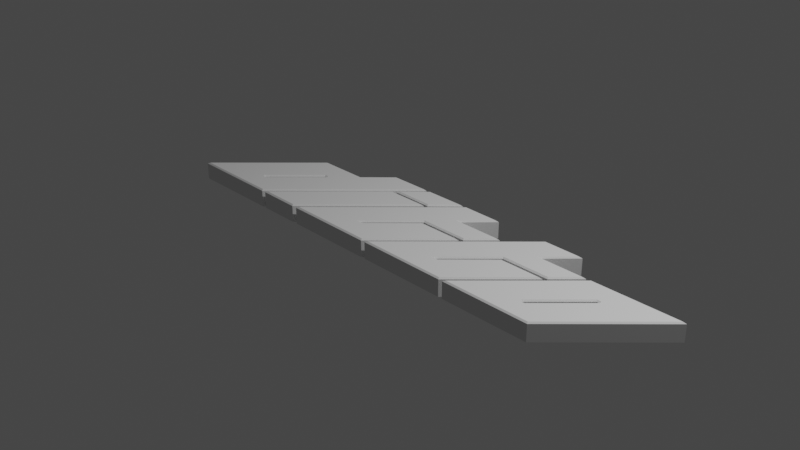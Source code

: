 # Source: untitled.blend  (saved by Blender 3.4.6; exported with 4.5.12 LTS)
import bpy
from mathutils import Matrix  # noqa: F401  (used for matrix-valued properties, if any)

bpy.ops.wm.read_factory_settings(use_empty=True)
scene = bpy.context.scene
scene.name = 'Scene'

# ---- collections
col_collection = bpy.data.collections.new('Collection'); scene.collection.children.link(col_collection)
col_collection_2 = bpy.data.collections.new('Collection 2'); scene.collection.children.link(col_collection_2)

# ---- world
world_world = bpy.data.worlds.new('World'); scene.world = world_world
world_world.use_nodes = True; world_world.node_tree.nodes.clear()
_N = world_world.node_tree.nodes; _L = world_world.node_tree.links
n0 = _N.new('ShaderNodeOutputWorld'); n0.name = 'World Output'; n0.location = (300, 300)
n1 = _N.new('ShaderNodeBackground'); n1.name = 'Background'; n1.location = (10, 300)
n1.inputs[0].default_value = (0.05088, 0.05088, 0.05088, 1.0)
_L.new(n1.outputs[0], n0.inputs[0])
n0.is_active_output = True
world_world.color = (0.05088, 0.05088, 0.05088)
world_world.use_sun_shadow = False
world_world.sun_shadow_jitter_overblur = 0.0

# ---- cameras
cam_camera = bpy.data.cameras.new('Camera')
cam_camera.clip_end = 100.0
cam_camera.ortho_scale = 7.314

# ---- lights
light_light = bpy.data.lights.new('Light', 'POINT')
light_light.transmission_factor = 0.0
light_light.energy = 1000.0
light_light.shadow_soft_size = 0.1
light_light.shadow_maximum_resolution = 0.006
light_light.use_absolute_resolution = True

# ---- meshes
me_plane_001 = bpy.data.meshes.new('Plane.001')
me_plane_001.from_pydata([(-0.2187, -0.5819, -0.2), (-0.02028, 0.7009, -0.2), (0.1668, 0.4079, -0.2), (-1.238, -0.5799, -0.2), (0.707, 0.4059, -0.2), (0.4334, 0.6978, -0.2), (0.435, 0.1125, -0.2), (0.4631, 0.1457, -0.2), (-0.0825, 0.1445, -0.2), (-0.5247, -0.322, -0.2), (-0.4822, -0.3226, -0.2), (-0.0635, 0.112, -0.2), (-0.2252, -0.5667, 0.0), (-0.2187, -0.5819, -0.01515), (-0.01382, 0.6857, 0.0), (-0.02028, 0.7009, -0.01515), (0.1324, 0.3929, 0.0), (0.1668, 0.4079, -0.01515), (-1.238, -0.5799, -0.01515), (-1.203, -0.5648, 0.0), (0.707, 0.4059, -0.01515), (0.6722, 0.3909, 0.0), (0.4334, 0.6978, -0.01515), (0.3991, 0.6829, 0.0), (0.3999, 0.09733, 0.0), (0.435, 0.1125, -0.01515), (0.4631, 0.1457, -0.01515), (0.4566, 0.1608, 0.0), (-0.0825, 0.1445, -0.01515), (-0.08903, 0.1596, 0.0), (-0.5247, -0.322, -0.01515), (-0.5594, -0.3367, 0.0), (-0.4822, -0.3226, -0.01515), (-0.4759, -0.3378, 0.0), (-0.0635, 0.112, -0.01515), (-0.05705, 0.09685, 0.0)], [], [(13, 0, 6, 25), (4, 7, 8, 9, 10, 11, 6, 0, 3, 1, 5, 2), (30, 9, 8, 28), (25, 6, 11, 34), (28, 8, 7, 26), (17, 2, 5, 22), (32, 10, 9, 30), (26, 7, 4, 20), (15, 1, 3, 18), (34, 11, 10, 32), (22, 5, 1, 15), (20, 4, 2, 17), (21, 16, 23, 14, 19, 12, 24, 35, 33, 31, 29, 27), (19, 18, 13, 12), (21, 20, 17, 16), (23, 22, 15, 14), (14, 15, 18, 19), (27, 26, 20, 21), (16, 17, 22, 23), (12, 13, 25, 24), (26, 27, 29, 28), (28, 29, 31, 30), (30, 31, 33, 32), (32, 33, 35, 34), (34, 35, 24, 25), (18, 3, 0, 13)])
_uv = me_plane_001.uv_layers.new(name='UVMap')
_uv.uv.foreach_set('vector', [0.0, 0.0, 0.0, 0.0, 0.6838, 0.3419, 0.6838, 0.3419, 1.0, 0.5, 0.7366, 0.3683, 0.3661, 0.5707, 0.1682, 0.4435, 0.2162, 0.3841, 0.3935, 0.4912, 0.6838, 0.3419, 0.0, 0.0, 0.0, 0.5, 0.0, 1.0, 0.5, 1.0, 1.0, 1.0, 0.1682, 0.4435, 0.1682, 0.4435, 0.3661, 0.5707, 0.3661, 0.5707, 0.6838, 0.3419, 0.6838, 0.3419, 0.3935, 0.4912, 0.3935, 0.4912, 0.3661, 0.5707, 0.3661, 0.5707, 0.7366, 0.3683, 0.7366, 0.3683, 1.0, 1.0, 1.0, 1.0, 0.5, 1.0, 0.5, 1.0, 0.2162, 0.3841, 0.2162, 0.3841, 0.1682, 0.4435, 0.1682, 0.4435, 0.7366, 0.3683, 0.7366, 0.3683, 1.0, 0.5, 1.0, 0.5, 0.0, 1.0, 0.0, 1.0, 0.0, 0.5, 0.0, 0.5, 0.3935, 0.4912, 0.3935, 0.4912, 0.2162, 0.3841, 0.2162, 0.3841, 0.5, 1.0, 0.5, 1.0, 0.0, 1.0, 0.0, 1.0, 1.0, 0.5, 1.0, 0.5, 1.0, 1.0, 1.0, 1.0, 0.9816, 0.5092, 0.6069, 0.8471, 0.4931, 0.9977, 0.01939, 0.9912, 0.0008582, 0.4959, 0.008229, 0.01661, 0.6536, 0.3411, 0.3928, 0.4653, 0.1896, 0.3491, 0.07155, 0.4063, 0.3361, 0.607, 0.7393, 0.387, 0.0008582, 0.4959, 0.0, 0.5, 0.0, 0.0, 0.008229, 0.01661, 0.9816, 0.5092, 1.0, 0.5, 1.0, 1.0, 0.6069, 0.8471, 0.4931, 0.9977, 0.5, 1.0, 0.0, 1.0, 0.01939, 0.9912, 0.01939, 0.9912, 0.0, 1.0, 0.0, 0.5, 0.0008582, 0.4959, 0.7393, 0.387, 0.7366, 0.3683, 1.0, 0.5, 0.9816, 0.5092, 0.6069, 0.8471, 1.0, 1.0, 0.5, 1.0, 0.4931, 0.9977, 0.008229, 0.01661, 0.0, 0.0, 0.6838, 0.3419, 0.6536, 0.3411, 0.7366, 0.3683, 0.7393, 0.387, 0.3361, 0.607, 0.3661, 0.5707, 0.3661, 0.5707, 0.3361, 0.607, 0.07155, 0.4063, 0.1682, 0.4435, 0.1682, 0.4435, 0.07155, 0.4063, 0.1896, 0.3491, 0.2162, 0.3841, 0.2162, 0.3841, 0.1896, 0.3491, 0.3928, 0.4653, 0.3935, 0.4912, 0.3935, 0.4912, 0.3928, 0.4653, 0.6536, 0.3411, 0.6838, 0.3419, 0.0, 0.5, 0.0, 0.5, 0.0, 0.0, 0.0, 0.0])
me_plane_001.update()
me_plane_002 = bpy.data.meshes.new('Plane.002')
me_plane_002.from_pydata([(-0.2339, -0.5819, -0.2), (0.23, 0.4079, -0.2), (-0.7039, -0.5799, -0.2), (0.7081, 0.4109, -0.2), (-0.2404, -0.5667, 0.0), (-0.2339, -0.5819, -0.01515), (0.2366, 0.3928, 0.0), (0.23, 0.4079, -0.01515), (-0.7039, -0.5799, -0.01515), (-0.6689, -0.5649, 0.0), (0.7081, 0.4109, -0.01515), (0.6726, 0.3956, 0.0)], [], [(5, 0, 3, 10), (0, 2, 1, 3), (7, 1, 2, 8), (4, 11, 6, 9), (10, 3, 1, 7), (9, 8, 5, 4), (11, 10, 7, 6), (6, 7, 8, 9), (4, 5, 10, 11), (8, 2, 0, 5)])
_uv = me_plane_002.uv_layers.new(name='UVMap')
_uv.uv.foreach_set('vector', [0.0, 0.0, 0.0, 0.0, 0.5, 1.0, 0.5, 1.0, 0.0, 0.0, 0.0, 0.5, 0.0, 1.0, 0.5, 1.0, 0.0, 1.0, 0.0, 1.0, 0.0, 0.5, 0.0, 0.5, 0.003222, 0.03295, 0.4708, 0.9851, 0.01751, 0.9879, 0.0005181, 0.4861, 0.5, 1.0, 0.5, 1.0, 0.0, 1.0, 0.0, 1.0, 0.0005181, 0.4861, 0.0, 0.5, 0.0, 0.0, 0.003222, 0.03295, 0.4708, 0.9851, 0.5, 1.0, 0.0, 1.0, 0.01751, 0.9879, 0.01751, 0.9879, 0.0, 1.0, 0.0, 0.5, 0.0005181, 0.4861, 0.003222, 0.03295, 0.0, 0.0, 0.5, 1.0, 0.4708, 0.9851, 0.0, 0.5, 0.0, 0.5, 0.0, 0.0, 0.0, 0.0])
me_plane_002.update()
me_plane_003 = bpy.data.meshes.new('Plane.003')
me_plane_003.from_pydata([(-0.2339, -0.5819, -0.2), (-0.4537, -0.3216, -0.2), (-0.7039, -0.5799, -0.2), (0.02442, -0.3185, -0.2), (-0.2403, -0.5667, 0.0), (-0.2339, -0.5819, -0.01515), (-0.4472, -0.3367, 0.0), (-0.4537, -0.3216, -0.01515), (-0.7039, -0.5799, -0.01515), (-0.6683, -0.5649, 0.0), (0.02442, -0.3185, -0.01515), (-0.0119, -0.3339, 0.0)], [], [(5, 0, 3, 10), (0, 2, 1, 3), (10, 3, 1, 7), (7, 1, 2, 8), (4, 11, 6, 9), (9, 8, 5, 4), (11, 10, 7, 6), (6, 7, 8, 9), (4, 5, 10, 11), (8, 2, 0, 5)])
_uv = me_plane_003.uv_layers.new(name='UVMap')
_uv.uv.foreach_set('vector', [0.0, 0.0, 0.0, 0.0, 0.5, 1.0, 0.5, 1.0, 0.0, 0.0, 0.0, 0.5, 0.0, 1.0, 0.5, 1.0, 0.5, 1.0, 0.5, 1.0, 0.0, 1.0, 0.0, 1.0, 0.0, 1.0, 0.0, 1.0, 0.0, 0.5, 0.0, 0.5, 0.01732, 0.0686, 0.4499, 0.9432, 0.01071, 0.9591, 0.001203, 0.508, 0.001203, 0.508, 0.0, 0.5, 0.0, 0.0, 0.01732, 0.0686, 0.4499, 0.9432, 0.5, 1.0, 0.0, 1.0, 0.01071, 0.9591, 0.01071, 0.9591, 0.0, 1.0, 0.0, 0.5, 0.001203, 0.508, 0.01732, 0.0686, 0.0, 0.0, 0.5, 1.0, 0.4499, 0.9432, 0.0, 0.5, 0.0, 0.5, 0.0, 0.0, 0.0, 0.0])
me_plane_003.update()
me_plane_004 = bpy.data.meshes.new('Plane.004')
me_plane_004.from_pydata([(-0.2187, -0.5819, -0.2), (-0.3041, 0.4079, -0.2), (0.5269, 0.6948, -0.2), (-1.238, -0.5799, -0.2), (0.9908, 0.6959, -0.2), (0.2533, 0.4109, -0.2), (-0.04352, 0.1455, -0.2), (0.0001014, 0.1451, -0.2), (-0.4556, -0.3392, -0.2), (-0.5008, -0.3386, -0.2), (-0.2252, -0.5667, 0.0), (-0.2187, -0.5819, -0.01515), (-0.2976, 0.3928, 0.0), (-0.3041, 0.4079, -0.01515), (0.5334, 0.6797, 0.0), (0.5269, 0.6948, -0.01515), (-1.238, -0.5799, -0.01515), (-1.204, -0.5659, 0.0), (0.9908, 0.6959, -0.01515), (0.9592, 0.6822, 0.0), (0.2533, 0.4109, -0.01515), (0.2598, 0.3958, 0.0), (-0.04352, 0.1455, -0.01515), (-0.05, 0.1607, 0.0), (-0.003774, 0.1603, 0.0), (0.009522, 0.133, 0.0), (0.0001014, 0.1451, -0.01515), (-0.4492, -0.3545, 0.0), (-0.4556, -0.3392, -0.01515), (-0.4984, -0.3538, 0.0), (-0.5091, -0.3254, 0.0), (-0.5008, -0.3386, -0.01515)], [], [(11, 0, 4, 18), (13, 1, 3, 16), (4, 0, 3, 9, 8, 7), (3, 1, 5, 2, 4, 7, 6, 9), (20, 5, 1, 13), (15, 2, 5, 20), (22, 6, 7, 26), (26, 7, 8, 28), (31, 9, 6, 22), (18, 4, 2, 15), (28, 8, 9, 31), (24, 26, 25), (29, 31, 30), (21, 20, 13, 12), (12, 13, 16, 17), (10, 11, 18, 19), (14, 15, 20, 21), (23, 22, 26, 24), (25, 26, 28, 27), (27, 28, 31, 29), (30, 31, 22, 23), (10, 19, 25, 27, 29, 30, 17), (14, 21, 12, 17, 30, 23, 24, 25, 19), (16, 3, 0, 11), (11, 10, 17, 16), (15, 14, 19, 18)])
_uv = me_plane_004.uv_layers.new(name='UVMap')
_uv.uv.foreach_set('vector', [0.0, 0.0, 0.0, 0.0, 1.0, 0.5, 1.0, 0.5, 0.0, 1.0, 0.0, 1.0, 0.0, 0.5, 0.0, 0.5, 1.0, 0.5, 0.0, 0.0, 0.0, 0.5, 0.04204, 0.4464, 0.06337, 0.3035, 0.3062, 0.6814, 0.0, 0.5, 0.0, 1.0, 0.5, 1.0, 1.0, 1.0, 1.0, 0.5, 0.3062, 0.6814, 0.1535, 0.7551, 0.04204, 0.4464, 0.5, 1.0, 0.5, 1.0, 0.0, 1.0, 0.0, 1.0, 1.0, 1.0, 1.0, 1.0, 0.5, 1.0, 0.5, 1.0, 0.1535, 0.7551, 0.1535, 0.7551, 0.3062, 0.6814, 0.3062, 0.6814, 0.3062, 0.6814, 0.3062, 0.6814, 0.06337, 0.3035, 0.06337, 0.3035, 0.04204, 0.4464, 0.04204, 0.4464, 0.1535, 0.7551, 0.1535, 0.7551, 1.0, 0.5, 1.0, 0.5, 1.0, 1.0, 1.0, 1.0, 0.06337, 0.3035, 0.06337, 0.3035, 0.04204, 0.4464, 0.04204, 0.4464, 0.2915, 0.7021, 0.3062, 0.6814, 0.3104, 0.6567, 0.04335, 0.4142, 0.04204, 0.4464, 0.04237, 0.4613, 0.507, 0.9204, 0.5, 1.0, 0.0, 1.0, 0.0119, 0.9875, 0.0119, 0.9875, 0.0, 1.0, 0.0, 0.5, 0.001979, 0.5095, 0.008021, 0.01754, 0.0, 0.0, 1.0, 0.5, 0.9406, 0.4937, 0.9792, 0.9712, 1.0, 1.0, 0.5, 1.0, 0.507, 0.9204, 0.185, 0.7568, 0.1535, 0.7551, 0.3062, 0.6814, 0.2915, 0.7021, 0.3104, 0.6567, 0.3062, 0.6814, 0.06337, 0.3035, 0.06133, 0.3102, 0.06133, 0.3102, 0.06337, 0.3035, 0.04204, 0.4464, 0.04335, 0.4142, 0.04237, 0.4613, 0.04204, 0.4464, 0.1535, 0.7551, 0.185, 0.7568, 0.008021, 0.01754, 0.9406, 0.4937, 0.3104, 0.6567, 0.06133, 0.3102, 0.04335, 0.4142, 0.04237, 0.4613, 0.001979, 0.5095, 0.9792, 0.9712, 0.507, 0.9204, 0.0119, 0.9875, 0.001979, 0.5095, 0.04237, 0.4613, 0.185, 0.7568, 0.2915, 0.7021, 0.3104, 0.6567, 0.9406, 0.4937, 0.0, 0.5, 0.0, 0.5, 0.0, 0.0, 0.0, 0.0, 0.0, 0.0, 0.008021, 0.01754, 0.001979, 0.5095, 0.0, 0.5, 1.0, 1.0, 0.9792, 0.9712, 0.9406, 0.4937, 1.0, 0.5])
me_plane_004.materials.append(None)
me_plane_004.update()
me_plane_005 = bpy.data.meshes.new('Plane.005')
me_plane_005.from_pydata([(-0.2187, -0.5819, -0.2), (-0.02028, 0.7009, -0.2), (0.1668, 0.4079, -0.2), (-1.238, -0.5799, -0.2), (0.707, 0.4059, -0.2), (0.4334, 0.6978, -0.2), (0.435, 0.1125, -0.2), (0.4631, 0.1457, -0.2), (-0.0825, 0.1445, -0.2), (-0.5247, -0.322, -0.2), (-0.4822, -0.3226, -0.2), (-0.0635, 0.112, -0.2), (-0.2252, -0.5667, 0.0), (-0.2187, -0.5819, -0.01515), (-0.01382, 0.6857, 0.0), (-0.02028, 0.7009, -0.01515), (0.1324, 0.3929, 0.0), (0.1668, 0.4079, -0.01515), (-1.238, -0.5799, -0.01515), (-1.203, -0.5648, 0.0), (0.707, 0.4059, -0.01515), (0.6722, 0.3909, 0.0), (0.4334, 0.6978, -0.01515), (0.3991, 0.6829, 0.0), (0.3999, 0.09733, 0.0), (0.435, 0.1125, -0.01515), (0.4631, 0.1457, -0.01515), (0.4566, 0.1608, 0.0), (-0.0825, 0.1445, -0.01515), (-0.08903, 0.1596, 0.0), (-0.5247, -0.322, -0.01515), (-0.5594, -0.3367, 0.0), (-0.4822, -0.3226, -0.01515), (-0.4759, -0.3378, 0.0), (-0.0635, 0.112, -0.01515), (-0.05705, 0.09685, 0.0)], [], [(13, 0, 6, 25), (4, 7, 8, 9, 10, 11, 6, 0, 3, 1, 5, 2), (26, 7, 4, 20), (15, 1, 3, 18), (34, 11, 10, 32), (22, 5, 1, 15), (20, 4, 2, 17), (21, 16, 23, 14, 19, 12, 24, 35, 33, 31, 29, 27), (30, 9, 8, 28), (25, 6, 11, 34), (28, 8, 7, 26), (17, 2, 5, 22), (32, 10, 9, 30), (19, 18, 13, 12), (21, 20, 17, 16), (23, 22, 15, 14), (14, 15, 18, 19), (27, 26, 20, 21), (16, 17, 22, 23), (12, 13, 25, 24), (26, 27, 29, 28), (28, 29, 31, 30), (30, 31, 33, 32), (32, 33, 35, 34), (34, 35, 24, 25), (18, 3, 0, 13)])
_uv = me_plane_005.uv_layers.new(name='UVMap')
_uv.uv.foreach_set('vector', [0.0, 0.0, 0.0, 0.0, 0.6838, 0.3419, 0.6838, 0.3419, 1.0, 0.5, 0.7366, 0.3683, 0.3661, 0.5707, 0.1682, 0.4435, 0.2162, 0.3841, 0.3935, 0.4912, 0.6838, 0.3419, 0.0, 0.0, 0.0, 0.5, 0.0, 1.0, 0.5, 1.0, 1.0, 1.0, 0.7366, 0.3683, 0.7366, 0.3683, 1.0, 0.5, 1.0, 0.5, 0.0, 1.0, 0.0, 1.0, 0.0, 0.5, 0.0, 0.5, 0.3935, 0.4912, 0.3935, 0.4912, 0.2162, 0.3841, 0.2162, 0.3841, 0.5, 1.0, 0.5, 1.0, 0.0, 1.0, 0.0, 1.0, 1.0, 0.5, 1.0, 0.5, 1.0, 1.0, 1.0, 1.0, 0.9816, 0.5092, 0.6069, 0.8471, 0.4931, 0.9977, 0.01939, 0.9912, 0.0008582, 0.4959, 0.008229, 0.01661, 0.6536, 0.3411, 0.3928, 0.4653, 0.1896, 0.3491, 0.07155, 0.4063, 0.3361, 0.607, 0.7393, 0.387, 0.1682, 0.4435, 0.1682, 0.4435, 0.3661, 0.5707, 0.3661, 0.5707, 0.6838, 0.3419, 0.6838, 0.3419, 0.3935, 0.4912, 0.3935, 0.4912, 0.3661, 0.5707, 0.3661, 0.5707, 0.7366, 0.3683, 0.7366, 0.3683, 1.0, 1.0, 1.0, 1.0, 0.5, 1.0, 0.5, 1.0, 0.2162, 0.3841, 0.2162, 0.3841, 0.1682, 0.4435, 0.1682, 0.4435, 0.0008582, 0.4959, 0.0, 0.5, 0.0, 0.0, 0.008229, 0.01661, 0.9816, 0.5092, 1.0, 0.5, 1.0, 1.0, 0.6069, 0.8471, 0.4931, 0.9977, 0.5, 1.0, 0.0, 1.0, 0.01939, 0.9912, 0.01939, 0.9912, 0.0, 1.0, 0.0, 0.5, 0.0008582, 0.4959, 0.7393, 0.387, 0.7366, 0.3683, 1.0, 0.5, 0.9816, 0.5092, 0.6069, 0.8471, 1.0, 1.0, 0.5, 1.0, 0.4931, 0.9977, 0.008229, 0.01661, 0.0, 0.0, 0.6838, 0.3419, 0.6536, 0.3411, 0.7366, 0.3683, 0.7393, 0.387, 0.3361, 0.607, 0.3661, 0.5707, 0.3661, 0.5707, 0.3361, 0.607, 0.07155, 0.4063, 0.1682, 0.4435, 0.1682, 0.4435, 0.07155, 0.4063, 0.1896, 0.3491, 0.2162, 0.3841, 0.2162, 0.3841, 0.1896, 0.3491, 0.3928, 0.4653, 0.3935, 0.4912, 0.3935, 0.4912, 0.3928, 0.4653, 0.6536, 0.3411, 0.6838, 0.3419, 0.0, 0.5, 0.0, 0.5, 0.0, 0.0, 0.0, 0.0])
me_plane_005.update()
me_plane_006 = bpy.data.meshes.new('Plane.006')
me_plane_006.from_pydata([(-0.2187, -0.5819, -0.2), (-0.3041, 0.4079, -0.2), (-1.238, -0.5829, -0.2), (0.7192, 0.4064, -0.2), (-0.04352, 0.1455, -0.2), (0.0001014, 0.1451, -0.2), (-0.4556, -0.3392, -0.2), (-0.5008, -0.3386, -0.2), (-0.2252, -0.5667, 0.0), (-0.2187, -0.5819, -0.01515), (-0.3041, 0.4079, -0.01515), (-0.2976, 0.3927, 0.0), (-1.238, -0.5829, -0.01515), (-1.204, -0.5675, 0.0), (0.6848, 0.394, 0.0), (0.7192, 0.4064, -0.01515), (-0.04352, 0.1455, -0.01515), (-0.05, 0.1607, 0.0), (-0.002511, 0.1603, 0.0), (0.008665, 0.1321, 0.0), (0.0001014, 0.1451, -0.01515), (-0.4492, -0.3545, 0.0), (-0.4556, -0.3392, -0.01515), (-0.4984, -0.3538, 0.0), (-0.5091, -0.3254, 0.0), (-0.5008, -0.3386, -0.01515)], [], [(9, 0, 3, 15), (15, 3, 1, 10), (3, 0, 2, 7, 6, 5), (2, 1, 3, 5, 4, 7), (25, 7, 4, 16), (10, 1, 2, 12), (20, 5, 6, 22), (22, 6, 7, 25), (16, 4, 5, 20), (18, 20, 19), (23, 25, 24), (11, 10, 12, 13), (8, 9, 15, 14), (11, 13, 24, 17, 18, 19, 14), (17, 16, 20, 18), (19, 20, 22, 21), (21, 22, 25, 23), (24, 25, 16, 17), (8, 14, 19, 21, 23, 24, 13), (12, 2, 0, 9), (9, 8, 13, 12), (10, 11, 14, 15)])
_uv = me_plane_006.uv_layers.new(name='UVMap')
_uv.uv.foreach_set('vector', [0.0, 0.0, 0.0, 0.0, 1.0, 0.5, 1.0, 0.5, 1.0, 0.5, 1.0, 0.5, 0.0, 1.0, 0.0, 1.0, 1.0, 0.5, 0.0, 0.0, 0.0, 0.5, 0.04204, 0.4464, 0.06337, 0.3035, 0.3062, 0.6814, 0.0, 0.5, 0.0, 1.0, 1.0, 0.5, 0.3062, 0.6814, 0.1535, 0.7551, 0.04204, 0.4464, 0.04204, 0.4464, 0.04204, 0.4464, 0.1535, 0.7551, 0.1535, 0.7551, 0.0, 1.0, 0.0, 1.0, 0.0, 0.5, 0.0, 0.5, 0.3062, 0.6814, 0.3062, 0.6814, 0.06337, 0.3035, 0.06337, 0.3035, 0.06337, 0.3035, 0.06337, 0.3035, 0.04204, 0.4464, 0.04204, 0.4464, 0.1535, 0.7551, 0.1535, 0.7551, 0.3062, 0.6814, 0.3062, 0.6814, 0.2962, 0.6962, 0.3062, 0.6814, 0.3155, 0.6593, 0.04417, 0.4148, 0.04204, 0.4464, 0.04236, 0.4609, 0.01312, 0.9844, 0.0, 1.0, 0.0, 0.5, 0.001982, 0.5095, 0.009552, 0.01833, 0.0, 0.0, 1.0, 0.5, 0.9446, 0.4955, 0.01312, 0.9844, 0.001982, 0.5095, 0.04236, 0.4609, 0.1864, 0.7492, 0.2962, 0.6962, 0.3155, 0.6593, 0.9446, 0.4955, 0.1864, 0.7492, 0.1535, 0.7551, 0.3062, 0.6814, 0.2962, 0.6962, 0.3155, 0.6593, 0.3062, 0.6814, 0.06337, 0.3035, 0.06292, 0.3112, 0.06292, 0.3112, 0.06337, 0.3035, 0.04204, 0.4464, 0.04417, 0.4148, 0.04236, 0.4609, 0.04204, 0.4464, 0.1535, 0.7551, 0.1864, 0.7492, 0.009552, 0.01833, 0.9446, 0.4955, 0.3155, 0.6593, 0.06292, 0.3112, 0.04417, 0.4148, 0.04236, 0.4609, 0.001982, 0.5095, 0.0, 0.5, 0.0, 0.5, 0.0, 0.0, 0.0, 0.0, 0.0, 0.0, 0.009552, 0.01833, 0.001982, 0.5095, 0.0, 0.5, 0.0, 1.0, 0.01312, 0.9844, 0.9446, 0.4955, 1.0, 0.5])
me_plane_006.update()

# ---- objects
ob_light = bpy.data.objects.new('Light', light_light)
ob_camera = bpy.data.objects.new('Camera', cam_camera)
ob_empty = bpy.data.objects.new('Empty', None)
ob_plane = bpy.data.objects.new('Plane', me_plane_001)
ob_plane_001 = bpy.data.objects.new('Plane.001', me_plane_002)
ob_plane_002 = bpy.data.objects.new('Plane.002', me_plane_003)
ob_plane_003 = bpy.data.objects.new('Plane.003', me_plane_004)
ob_plane_004 = bpy.data.objects.new('Plane.004', me_plane_005)
ob_plane_005 = bpy.data.objects.new('Plane.005', me_plane_006)

# ---- transforms, parenting, visibility, modifiers, constraints
ob_light.location = (4.076, 1.005, 5.904)
ob_light.rotation_euler = (0.6503, 0.05522, 1.866)
ob_light.lock_rotations_4d = False
ob_light.empty_display_type = 'ARROWS'
ob_light.color = (0.0, 0.0, 0.0, 0.0)
ob_light.lineart.crease_threshold = 0.0
ob_camera.location = (7.359, -6.926, 4.958)
ob_camera.rotation_euler = (1.109, 0.0, 0.8149)
ob_camera.lock_rotations_4d = False
ob_camera.empty_display_type = 'ARROWS'
ob_camera.color = (0.0, 0.0, 0.0, 0.0)
ob_camera.display_type = 'WIRE'
ob_camera.lineart.crease_threshold = 0.0
ob_empty.location = (0.0, 0.0, 0.0)
ob_empty.empty_display_type = 'IMAGE'
ob_empty.empty_display_size = 5.682
ob_empty.empty_image_offset = (-0.4475, -0.455)
ob_plane.location = (0.293, 0.0, 0.0)
ob_plane_001.location = (-0.7691, 0.0, 0.0)
ob_plane_002.location = (0.1984, 1.019, 0.0)
ob_plane_003.location = (-1.303, 0.0, 0.0)
ob_plane_004.location = (1.359, 0.0, 0.0)
ob_plane_005.location = (2.426, 0.0, 0.0)

# ---- collection membership
col_collection.objects.link(ob_light)
col_collection.objects.link(ob_camera)
col_collection.objects.link(ob_empty)
col_collection_2.objects.link(ob_plane)
col_collection_2.objects.link(ob_plane_001)
col_collection_2.objects.link(ob_plane_002)
col_collection_2.objects.link(ob_plane_003)
col_collection_2.objects.link(ob_plane_004)
col_collection_2.objects.link(ob_plane_005)

# ---- scene / render settings (as saved in the file)
scene.camera = ob_camera
scene.frame_start = 1; scene.frame_end = 250; scene.frame_set(4)
scene.render.engine = 'BLENDER_EEVEE_NEXT'
scene.cycles.sampling_pattern = 'TABULATED_SOBOL'
scene.cycles.use_light_tree = False
scene.view_settings.view_transform = 'Filmic'
bpy.context.view_layer.update()
